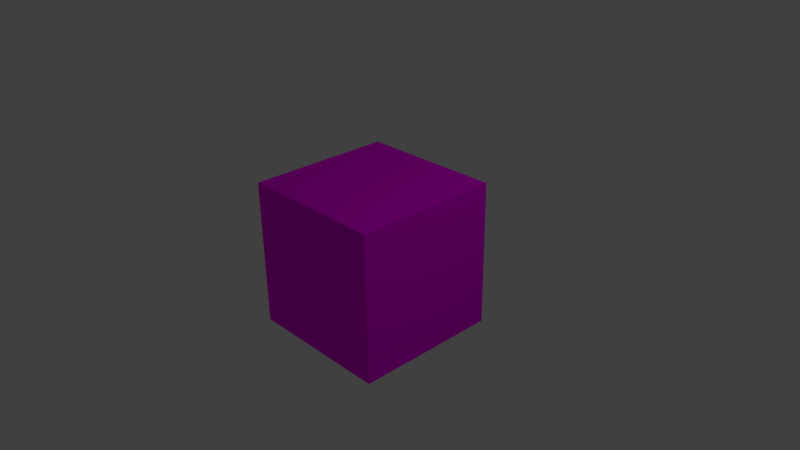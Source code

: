 # Source: lw-pfote.blend  (saved by Blender 2.76.0; exported with 4.5.12 LTS)
import bpy
from mathutils import Matrix  # noqa: F401  (used for matrix-valued properties, if any)

bpy.ops.wm.read_factory_settings(use_empty=True)
scene = bpy.context.scene
scene.name = 'Scene'

# ---- collections
col_collection_1 = bpy.data.collections.new('Collection 1'); scene.collection.children.link(col_collection_1)

# ---- images (referenced by path relative to the original .blend; pixels are not part of the script)
import os
ASSET_DIR = os.environ.get("B2B_ASSET_DIR", "")  # directory of the original .blend (textures are referenced by path, not embedded)
HERE = os.path.dirname(os.path.abspath(__file__))  # packed textures are extracted next to this script under _unpacked/

def load_image(name, relpath, width, height, colorspace="sRGB"):
    """Load a texture the original file referenced (path relative to the .blend, or extracted next to this script)."""
    p = next((c for c in (os.path.join(HERE, relpath), os.path.join(ASSET_DIR, relpath)) if relpath and os.path.exists(c)), "")
    if p:
        img = bpy.data.images.load(p, check_existing=True)
        img.name = name
    else:  # same state as the original file: an image datablock whose file is absent (Cycles renders it pink)
        img = bpy.data.images.new(name, width, height)
        img.source = "FILE"
        img.filepath = "//" + (relpath or name)
    img.colorspace_settings.name = colorspace
    return img
img_unbenannt_3_png = load_image('Unbenannt-3.png', 'Unbenannt-3.png', 1024, 1024, 'sRGB')

# ---- materials (node trees are filled in below, after node groups)
mat_material = bpy.data.materials.new('Material')
mat_material.alpha_threshold = 0.0
mat_material.roughness = 0.5
mat_material.line_color = (0.0, 0.0, 0.0, 1.0)

# ---- material node trees
mat_material.use_nodes = True; mat_material.node_tree.nodes.clear()
_N = mat_material.node_tree.nodes; _L = mat_material.node_tree.links
n0 = _N.new('ShaderNodeOutputMaterial'); n0.name = 'Material Output'; n0.location = (300, 300)
n1 = _N.new('ShaderNodeBsdfDiffuse'); n1.name = 'Diffuse BSDF'; n1.location = (10, 300)
n2 = _N.new('ShaderNodeTexImage'); n2.name = 'Image Texture'; n2.location = (-180, 300)
n2.width = 140
n2.image = img_unbenannt_3_png
_L.new(n1.outputs[0], n0.inputs[0])
_L.new(n2.outputs[0], n1.inputs[0])
n0.is_active_output = True

# ---- world
world_world = bpy.data.worlds.new('World'); scene.world = world_world
world_world.color = (0.05088, 0.05088, 0.05088)
world_world.use_sun_shadow = False
world_world.sun_shadow_jitter_overblur = 0.0
world_world.cycles.sampling_method = 'MANUAL'
world_world.cycles.sample_map_resolution = 256

# ---- cameras
cam_camera = bpy.data.cameras.new('Camera')
cam_camera.clip_end = 100.0
cam_camera.lens = 35.0
cam_camera.sensor_width = 32.0
cam_camera.sensor_height = 18.0
cam_camera.ortho_scale = 7.314
cam_camera.dof.focus_distance = 0.0

# ---- lights
light_lamp = bpy.data.lights.new('Lamp', 'POINT')
light_lamp.transmission_factor = 0.0
light_lamp.cutoff_distance = 30.0
light_lamp.energy = 100.0
light_lamp.shadow_buffer_clip_start = 1.001
light_lamp.shadow_soft_size = 0.1
light_lamp.shadow_maximum_resolution = 0.006
light_lamp.use_absolute_resolution = True
light_lamp.cycles.use_multiple_importance_sampling = False

# ---- meshes
me_cube = bpy.data.meshes.new('Cube')
me_cube.from_pydata([(1.0, 1.0, -1.0), (1.0, -1.0, -1.0), (-1.0, -1.0, -1.0), (-1.0, 1.0, -1.0), (1.0, 1.0, 1.0), (1.0, -1.0, 1.0), (-1.0, -1.0, 1.0), (-1.0, 1.0, 1.0)], [], [(0, 1, 2, 3), (4, 7, 6, 5), (0, 4, 5, 1), (1, 5, 6, 2), (2, 6, 7, 3), (4, 0, 3, 7)])
_uv = me_cube.uv_layers.new(name='UVMap')
_uv.uv.foreach_set('vector', [0.0, 0.0, 1.0, 0.0, 1.0, 1.0, 0.0, 1.0, 0.0, 0.0, 1.0, 0.0, 1.0, 1.0, 0.0, 1.0, 0.0, 0.0, 1.0, 0.0, 1.0, 1.0, 0.0, 1.0, 0.0, 0.0, 1.0, 0.0, 1.0, 1.0, 0.0, 1.0, 0.0, 0.0, 1.0, 0.0, 1.0, 1.0, 0.0, 1.0, 0.0, 0.0, 1.0, 0.0, 1.0, 1.0, 0.0, 1.0])
me_cube.materials.append(mat_material)
me_cube.use_remesh_preserve_volume = False
me_cube.use_remesh_preserve_attributes = False
me_cube.use_mirror_vertex_groups = False
me_cube.update()

# ---- objects
ob_cube = bpy.data.objects.new('Cube', me_cube)
ob_lamp = bpy.data.objects.new('Lamp', light_lamp)
ob_camera = bpy.data.objects.new('Camera', cam_camera)

# ---- transforms, parenting, visibility, modifiers, constraints
ob_cube.location = (0.0, 0.0, 0.0)
ob_cube.lock_rotations_4d = False
ob_cube.empty_display_type = 'ARROWS'
ob_cube.lineart.crease_threshold = 0.0
ob_lamp.location = (4.076, 1.005, 5.904)
ob_lamp.rotation_euler = (0.6503, 0.05522, 1.866)
ob_lamp.lock_rotations_4d = False
ob_lamp.empty_display_type = 'ARROWS'
ob_lamp.color = (0.0, 0.0, 0.0, 0.0)
ob_lamp.lineart.crease_threshold = 0.0
ob_camera.location = (7.481, -6.508, 5.344)
ob_camera.rotation_euler = (1.109, 0.01082, 0.8149)
ob_camera.lock_rotations_4d = False
ob_camera.empty_display_type = 'ARROWS'
ob_camera.color = (0.0, 0.0, 0.0, 0.0)
ob_camera.display_type = 'WIRE'
ob_camera.lineart.crease_threshold = 0.0

# ---- collection membership
col_collection_1.objects.link(ob_cube)
col_collection_1.objects.link(ob_lamp)
col_collection_1.objects.link(ob_camera)

# ---- scene / render settings (as saved in the file)
scene.camera = ob_camera
scene.frame_start = 1; scene.frame_end = 250; scene.frame_set(1)
scene.render.engine = 'CYCLES'
scene.render.resolution_percentage = 50
scene.render.dither_intensity = 0.0
scene.cycles.use_denoising = False
scene.cycles.samples = 10
scene.cycles.sampling_pattern = 'TABULATED_SOBOL'
scene.cycles.light_sampling_threshold = 0.0
scene.cycles.use_adaptive_sampling = False
scene.cycles.use_light_tree = False
scene.cycles.blur_glossy = 0.0
scene.cycles.pixel_filter_type = 'GAUSSIAN'
scene.cycles.sample_clamp_indirect = 0.0
scene.view_settings.view_transform = 'Standard'
bpy.context.view_layer.update()
